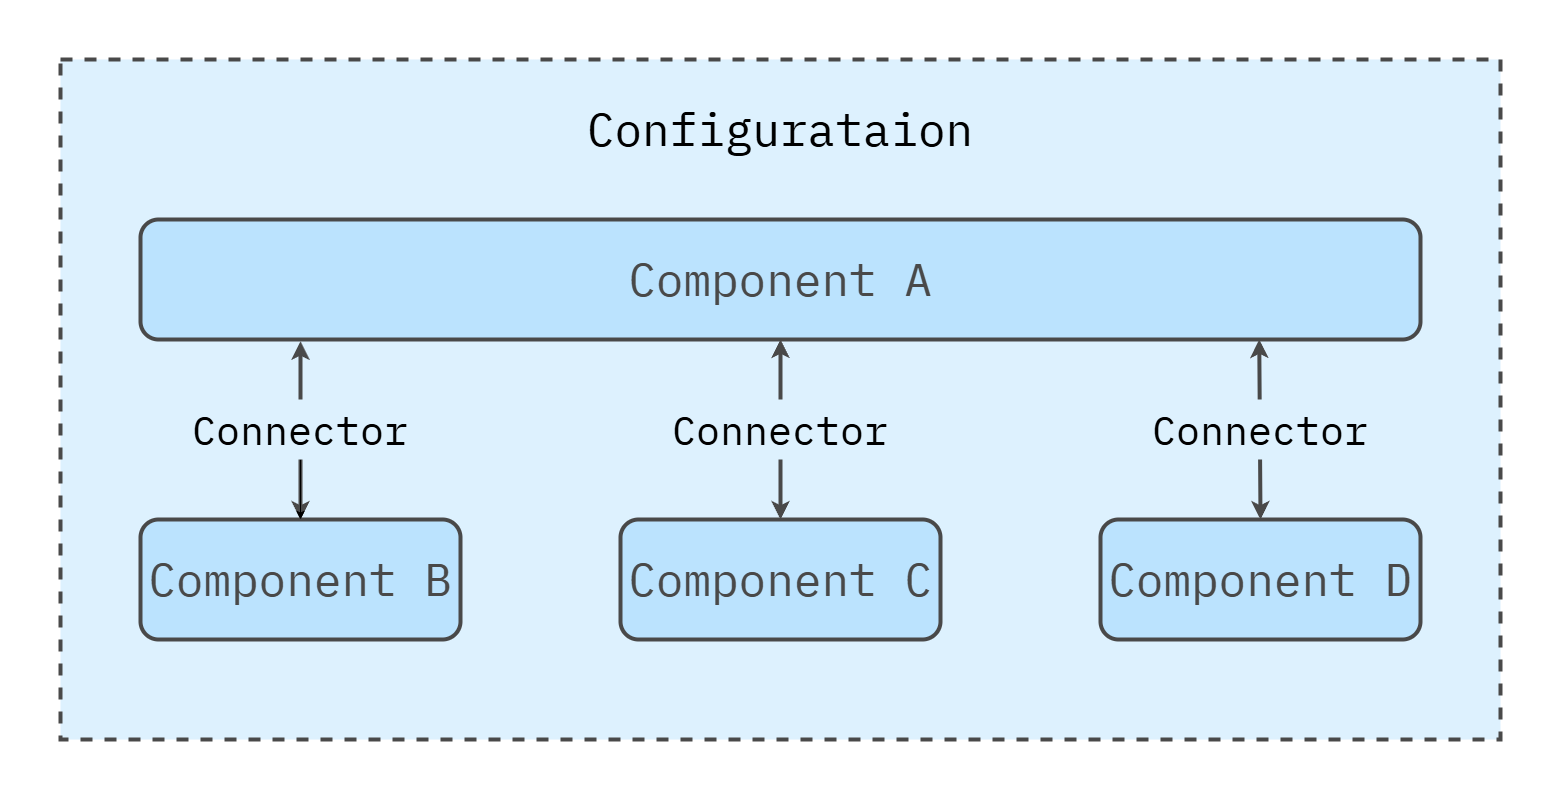

The diagram above was exported from draw.io. Its source (the exported page's mxGraphModel, read from the mxfile embedded in the PNG):
<mxGraphModel dx="1793" dy="923" grid="1" gridSize="20" guides="1" tooltips="1" connect="1" arrows="1" fold="1" page="1" pageScale="1" pageWidth="1600" pageHeight="840" math="0" shadow="0">
  <root>
    <mxCell id="0" />
    <mxCell id="1" parent="0" />
    <mxCell id="Az0bFYg64EQcbs3Bumrs-12" value="" style="rounded=0;whiteSpace=wrap;html=1;strokeColor=none;strokeWidth=4;align=center;verticalAlign=middle;fontFamily=IBM Plex Mono;fontSource=https%3A%2F%2Ffonts.googleapis.com%2Fcss%3Ffamily%3DIBM%2BPlex%2BMono;fontSize=64;fontColor=#494949;fillColor=none;movable=0;resizable=0;rotatable=0;deletable=0;editable=0;locked=1;connectable=0;" parent="1" vertex="1">
      <mxGeometry x="20" y="20" width="1560" height="800" as="geometry" />
    </mxCell>
    <mxCell id="L3TbLjJM5cl4JLg-beqe-2" value="" style="rounded=0;whiteSpace=wrap;html=1;fillColor=#DDF1FE;strokeColor=#494949;strokeWidth=4;perimeterSpacing=1;dashed=1;movable=1;resizable=1;rotatable=1;deletable=1;editable=1;locked=0;connectable=1;" parent="1" vertex="1">
      <mxGeometry x="80" y="80" width="1440" height="680" as="geometry" />
    </mxCell>
    <mxCell id="L3TbLjJM5cl4JLg-beqe-4" value="Component A" style="rounded=1;whiteSpace=wrap;html=1;fillColor=#bbe3fe;strokeColor=#494949;strokeWidth=4;fontFamily=IBM Plex Mono;fontSource=https%3A%2F%2Ffonts.googleapis.com%2Fcss%3Ffamily%3DIBM%2BPlex%2BMono;fontSize=46;fontColor=#494949;" parent="1" vertex="1">
      <mxGeometry x="160" y="240" width="1280" height="120" as="geometry" />
    </mxCell>
    <mxCell id="Az0bFYg64EQcbs3Bumrs-16" value="Component D" style="rounded=1;whiteSpace=wrap;html=1;fillColor=#bbe3fe;strokeColor=#494949;strokeWidth=4;fontFamily=IBM Plex Mono;fontSource=https%3A%2F%2Ffonts.googleapis.com%2Fcss%3Ffamily%3DIBM%2BPlex%2BMono;fontSize=46;fontColor=#494949;" parent="1" vertex="1">
      <mxGeometry x="1120" y="540" width="320" height="120" as="geometry" />
    </mxCell>
    <mxCell id="Az0bFYg64EQcbs3Bumrs-36" value="Component B" style="rounded=1;whiteSpace=wrap;html=1;fillColor=#bbe3fe;strokeColor=#494949;strokeWidth=4;fontFamily=IBM Plex Mono;fontSource=https%3A%2F%2Ffonts.googleapis.com%2Fcss%3Ffamily%3DIBM%2BPlex%2BMono;fontSize=46;fontColor=#494949;" parent="1" vertex="1">
      <mxGeometry x="160" y="540" width="320" height="120" as="geometry" />
    </mxCell>
    <mxCell id="Az0bFYg64EQcbs3Bumrs-37" value="Component C" style="rounded=1;whiteSpace=wrap;html=1;fillColor=#bbe3fe;strokeColor=#494949;strokeWidth=4;fontFamily=IBM Plex Mono;fontSource=https%3A%2F%2Ffonts.googleapis.com%2Fcss%3Ffamily%3DIBM%2BPlex%2BMono;fontSize=46;fontColor=#494949;" parent="1" vertex="1">
      <mxGeometry x="640" y="540" width="320" height="120" as="geometry" />
    </mxCell>
    <mxCell id="Az0bFYg64EQcbs3Bumrs-41" value="" style="endArrow=classic;html=1;rounded=0;fontFamily=IBM Plex Mono;fontSource=https%3A%2F%2Ffonts.googleapis.com%2Fcss%3Ffamily%3DIBM%2BPlex%2BMono;fontSize=64;fontColor=#494949;strokeColor=#494949;strokeWidth=4;exitX=0.5;exitY=0;exitDx=0;exitDy=0;startArrow=classic;startFill=1;entryX=0.125;entryY=1.015;entryDx=0;entryDy=0;entryPerimeter=0;" parent="1" source="Az0bFYg64EQcbs3Bumrs-36" edge="1" target="L3TbLjJM5cl4JLg-beqe-4">
      <mxGeometry width="50" height="50" relative="1" as="geometry">
        <mxPoint x="300" y="440" as="sourcePoint" />
        <mxPoint x="320" y="380" as="targetPoint" />
      </mxGeometry>
    </mxCell>
    <mxCell id="Az0bFYg64EQcbs3Bumrs-44" value="" style="endArrow=classic;html=1;rounded=0;fontFamily=IBM Plex Mono;fontSource=https%3A%2F%2Ffonts.googleapis.com%2Fcss%3Ffamily%3DIBM%2BPlex%2BMono;fontSize=64;fontColor=#494949;strokeColor=#494949;strokeWidth=4;exitX=0.5;exitY=0;exitDx=0;exitDy=0;startArrow=classic;startFill=1;entryX=0.5;entryY=1;entryDx=0;entryDy=0;" parent="1" edge="1" target="L3TbLjJM5cl4JLg-beqe-4" source="Az0bFYg64EQcbs3Bumrs-37">
      <mxGeometry width="50" height="50" relative="1" as="geometry">
        <mxPoint x="800" y="500" as="sourcePoint" />
        <mxPoint x="800" y="380" as="targetPoint" />
      </mxGeometry>
    </mxCell>
    <mxCell id="Az0bFYg64EQcbs3Bumrs-45" value="" style="endArrow=classic;html=1;rounded=0;fontFamily=IBM Plex Mono;fontSource=https%3A%2F%2Ffonts.googleapis.com%2Fcss%3Ffamily%3DIBM%2BPlex%2BMono;fontSize=64;fontColor=#494949;strokeColor=#494949;strokeWidth=4;exitX=0.5;exitY=0;exitDx=0;exitDy=0;startArrow=classic;startFill=1;entryX=0.832;entryY=0.5;entryDx=0;entryDy=0;entryPerimeter=0;" parent="1" edge="1" source="Az0bFYg64EQcbs3Bumrs-16">
      <mxGeometry width="50" height="50" relative="1" as="geometry">
        <mxPoint x="1279.29" y="500" as="sourcePoint" />
        <mxPoint x="1278.7439999999997" y="360" as="targetPoint" />
      </mxGeometry>
    </mxCell>
    <mxCell id="COdRgU_1wVJpOwTRL26j-8" value="" style="edgeStyle=orthogonalEdgeStyle;rounded=0;orthogonalLoop=1;jettySize=auto;html=1;fontFamily=IBM Plex Mono;fontSource=https%3A%2F%2Ffonts.googleapis.com%2Fcss%3Ffamily%3DIBM%2BPlex%2BMono;fontSize=46;fontColor=#494949;" edge="1" parent="1" source="COdRgU_1wVJpOwTRL26j-3" target="Az0bFYg64EQcbs3Bumrs-36">
      <mxGeometry relative="1" as="geometry" />
    </mxCell>
    <mxCell id="COdRgU_1wVJpOwTRL26j-3" value="Connector" style="text;html=1;align=center;verticalAlign=middle;whiteSpace=wrap;rounded=0;fillColor=#DDF1FE;fontSize=40;fontFamily=IBM Plex Mono;fontSource=https%3A%2F%2Ffonts.googleapis.com%2Fcss%3Ffamily%3DIBM%2BPlex%2BMono;" vertex="1" parent="1">
      <mxGeometry x="190" y="420" width="260" height="60" as="geometry" />
    </mxCell>
    <mxCell id="COdRgU_1wVJpOwTRL26j-9" value="Connector" style="text;html=1;align=center;verticalAlign=middle;whiteSpace=wrap;rounded=0;fillColor=#DDF1FE;fontSize=40;fontFamily=IBM Plex Mono;fontSource=https%3A%2F%2Ffonts.googleapis.com%2Fcss%3Ffamily%3DIBM%2BPlex%2BMono;" vertex="1" parent="1">
      <mxGeometry x="670" y="420" width="260" height="60" as="geometry" />
    </mxCell>
    <mxCell id="COdRgU_1wVJpOwTRL26j-10" value="Connector" style="text;html=1;align=center;verticalAlign=middle;whiteSpace=wrap;rounded=0;fillColor=#DDF1FE;fontSize=40;fontFamily=IBM Plex Mono;fontSource=https%3A%2F%2Ffonts.googleapis.com%2Fcss%3Ffamily%3DIBM%2BPlex%2BMono;" vertex="1" parent="1">
      <mxGeometry x="1150" y="420" width="260" height="60" as="geometry" />
    </mxCell>
    <mxCell id="COdRgU_1wVJpOwTRL26j-11" value="Configurataion" style="text;html=1;align=center;verticalAlign=middle;whiteSpace=wrap;rounded=0;fillColor=#DDF1FE;fontSize=46;fontFamily=IBM Plex Mono;fontSource=https%3A%2F%2Ffonts.googleapis.com%2Fcss%3Ffamily%3DIBM%2BPlex%2BMono;" vertex="1" parent="1">
      <mxGeometry x="600" y="100" width="400" height="100" as="geometry" />
    </mxCell>
  </root>
</mxGraphModel>